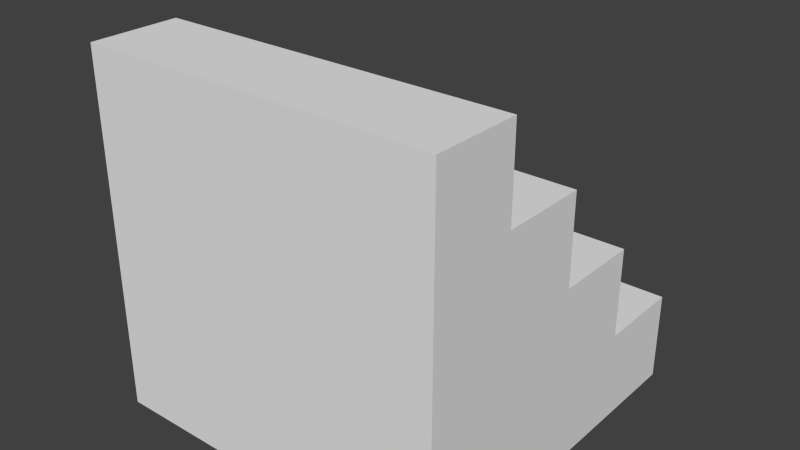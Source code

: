 # Source: Stairs.blend  (saved by Blender 2.69.0; exported with 4.5.12 LTS)
import bpy
from mathutils import Matrix  # noqa: F401  (used for matrix-valued properties, if any)

bpy.ops.wm.read_factory_settings(use_empty=True)
scene = bpy.context.scene
scene.name = 'Scene'

# ---- collections
col_collection_1 = bpy.data.collections.new('Collection 1'); scene.collection.children.link(col_collection_1)

# ---- materials (node trees are filled in below, after node groups)
mat_material = bpy.data.materials.new('Material')
mat_material.alpha_threshold = 0.0
mat_material.use_transparent_shadow = False
mat_material.roughness = 0.5
mat_material.line_color = (0.0, 0.0, 0.0, 1.0)

# ---- material node trees

# ---- world
world_world = bpy.data.worlds.new('World'); scene.world = world_world
world_world.color = (0.05088, 0.05088, 0.05088)
world_world.use_sun_shadow = False
world_world.sun_shadow_jitter_overblur = 0.0
world_world.cycles.sampling_method = 'MANUAL'
world_world.cycles.sample_map_resolution = 256

# ---- meshes
me_cube = bpy.data.meshes.new('Cube')
me_cube.from_pydata([(0.5, 0.5, 7.451e-08), (0.5, 0.25, 7.451e-08), (-0.5, 0.25, 7.451e-08), (-0.5, 0.5, 7.451e-08), (0.5, 0.5, 0.25), (0.5, 0.25, 0.25), (-0.5, 0.25, 0.25), (-0.5, 0.5, 0.25), (0.5, 8.941e-08, -4.47e-08), (-0.5, 8.941e-08, -4.47e-08), (0.5, -1.49e-07, 0.25), (-0.5, 8.941e-08, 0.25), (0.5, 0.25, 0.5), (-0.5, 0.25, 0.5), (0.5, -1.49e-07, 0.5), (-0.5, 8.941e-08, 0.5), (-0.5, -0.25, 0.25), (0.5, -0.25, 0.25), (0.5, -0.25, -4.47e-08), (-0.5, -0.25, -4.47e-08), (0.5, -0.25, 0.5), (-0.5, -0.25, 0.5), (0.5, -1.49e-07, 0.75), (-0.5, 8.941e-08, 0.75), (0.5, -0.25, 0.75), (-0.5, -0.25, 0.75), (-0.5, -0.5, 0.25), (0.5, -0.5, 0.25), (0.5, -0.5, -4.47e-08), (-0.5, -0.5, -4.47e-08), (0.5, -0.5, 0.5), (-0.5, -0.5, 0.5), (0.5, -0.5, 0.75), (-0.5, -0.5, 0.75), (0.5, -0.25, 1.0), (-0.5, -0.25, 1.0), (0.5, -0.5, 1.0), (-0.5, -0.5, 1.0)], [], [(0, 1, 2, 3), (4, 7, 6, 5), (0, 4, 5, 1), (6, 11, 15, 13), (2, 6, 7, 3), (4, 0, 3, 7), (10, 14, 20, 17), (6, 2, 9, 11), (1, 5, 10, 8), (2, 1, 8, 9), (12, 13, 15, 14), (10, 5, 12, 14), (11, 9, 19, 16), (5, 6, 13, 12), (25, 33, 37, 35), (15, 11, 16, 21), (25, 21, 31, 33), (15, 21, 25, 23), (8, 10, 17, 18), (9, 8, 18, 19), (22, 23, 25, 24), (20, 14, 22, 24), (20, 24, 32, 30), (14, 15, 23, 22), (31, 26, 27, 30), (28, 27, 26, 29), (31, 30, 32, 33), (18, 17, 27, 28), (19, 18, 28, 29), (21, 16, 26, 31), (17, 20, 30, 27), (16, 19, 29, 26), (34, 35, 37, 36), (33, 32, 36, 37), (24, 25, 35, 34), (32, 24, 34, 36)])
me_cube.materials.append(mat_material)
me_cube.use_remesh_preserve_volume = False
me_cube.use_remesh_preserve_attributes = False
me_cube.use_mirror_vertex_groups = False
me_cube.update()

# ---- objects
ob_cube = bpy.data.objects.new('Cube', me_cube)

# ---- transforms, parenting, visibility, modifiers, constraints
ob_cube.location = (0.0, 0.0, 0.0)
ob_cube.lock_rotations_4d = False
ob_cube.empty_display_type = 'ARROWS'
ob_cube.lineart.crease_threshold = 0.0

# ---- collection membership
col_collection_1.objects.link(ob_cube)

# ---- scene / render settings (as saved in the file)
scene.frame_start = 1; scene.frame_end = 250; scene.frame_set(1)
scene.render.engine = 'BLENDER_EEVEE_NEXT'
scene.render.image_settings.compression = 90
scene.render.resolution_percentage = 50
scene.render.dither_intensity = 0.0
scene.cycles.use_denoising = False
scene.cycles.samples = 10
scene.cycles.sampling_pattern = 'TABULATED_SOBOL'
scene.cycles.light_sampling_threshold = 0.0
scene.cycles.use_adaptive_sampling = False
scene.cycles.use_light_tree = False
scene.cycles.blur_glossy = 0.0
scene.cycles.volume_bounces = 1
scene.cycles.pixel_filter_type = 'GAUSSIAN'
scene.cycles.sample_clamp_indirect = 0.0
scene.view_settings.view_transform = 'Standard'
bpy.context.view_layer.update()

# ---- added for rendering (the .blend has no active camera and no usable light): camera, sun
cam_auto = bpy.data.cameras.new('AutoCamera')
cam_auto.lens = 50.0
cam_auto.sensor_width = 36.0
cam_auto.clip_end = 1000.0
ob_auto_camera = bpy.data.objects.new('AutoCamera', cam_auto)
scene.collection.objects.link(ob_auto_camera)
ob_auto_camera.location = (1.60254, -1.92304, 1.78203)
ob_auto_camera.rotation_euler = (1.09748, -7.21219e-08, 0.694738)
scene.camera = ob_auto_camera
light_auto_sun = bpy.data.lights.new('AutoSun', 'SUN')
light_auto_sun.energy = 3.0
light_auto_sun.angle = 0.0523599
ob_auto_sun = bpy.data.objects.new('AutoSun', light_auto_sun)
scene.collection.objects.link(ob_auto_sun)
ob_auto_sun.rotation_euler = (0.872665, 0.174533, 0.523599)
bpy.context.view_layer.update()
